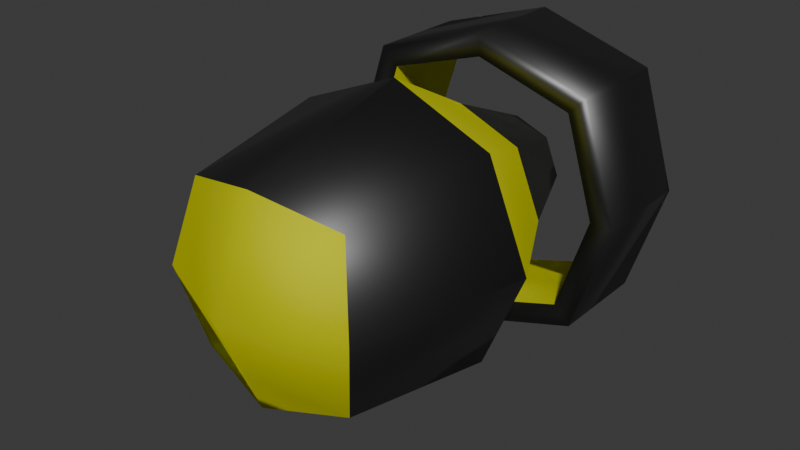 # Source: bomb.blend  (saved by Blender 4.5.91; exported with 4.5.12 LTS)
import bpy
from mathutils import Matrix  # noqa: F401  (used for matrix-valued properties, if any)

bpy.ops.wm.read_factory_settings(use_empty=True)
scene = bpy.context.scene
scene.name = 'Scene'

# ---- collections
col_collection = bpy.data.collections.new('Collection'); scene.collection.children.link(col_collection)

# ---- materials (node trees are filled in below, after node groups)
mat_bombmaterial = bpy.data.materials.new('BombMaterial')
mat_bombmaterial.alpha_threshold = 0.0
mat_bombmaterial.roughness = 0.5
mat_bombmaterial.line_color = (0.0, 0.0, 0.0, 1.0)
mat_bombmaterial_001 = bpy.data.materials.new('BombMaterial.001')
mat_bombmaterial_001.alpha_threshold = 0.0
mat_bombmaterial_001.roughness = 0.5
mat_bombmaterial_001.line_color = (0.0, 0.0, 0.0, 1.0)

# ---- material node trees
mat_bombmaterial.use_nodes = True; mat_bombmaterial.node_tree.nodes.clear()
_N = mat_bombmaterial.node_tree.nodes; _L = mat_bombmaterial.node_tree.links
n0 = _N.new('ShaderNodeOutputMaterial'); n0.name = 'Material Output'; n0.location = (200, 100)
n1 = _N.new('ShaderNodeBsdfPrincipled'); n1.name = 'Principled BSDF'; n1.location = (-200, 100)
n1.inputs[0].default_value = (0.115, 0.115, 0.115, 1.0)
n1.inputs[1].default_value = 1.0
n1.inputs[2].default_value = 0.4793
n1.inputs[3].default_value = 1.45
_L.new(n1.outputs[0], n0.inputs[0])
n0.is_active_output = True
mat_bombmaterial_001.use_nodes = True; mat_bombmaterial_001.node_tree.nodes.clear()
_N = mat_bombmaterial_001.node_tree.nodes; _L = mat_bombmaterial_001.node_tree.links
n0 = _N.new('ShaderNodeOutputMaterial'); n0.name = 'Material Output'; n0.location = (200, 100)
n1 = _N.new('ShaderNodeBsdfPrincipled'); n1.name = 'Principled BSDF'; n1.location = (-200, 100)
n1.inputs[0].default_value = (0.7831, 0.7975, 0.0, 1.0)
n1.inputs[1].default_value = 1.0
n1.inputs[2].default_value = 0.8679
n1.inputs[3].default_value = 1.45
_L.new(n1.outputs[0], n0.inputs[0])
n0.is_active_output = True

# ---- world
world_world = bpy.data.worlds.new('World'); scene.world = world_world
world_world.use_nodes = True; world_world.node_tree.nodes.clear()
_N = world_world.node_tree.nodes; _L = world_world.node_tree.links
n0 = _N.new('ShaderNodeOutputWorld'); n0.name = 'World Output'; n0.location = (200, 100)
n1 = _N.new('ShaderNodeBackground'); n1.name = 'Background'; n1.location = (-200, 100)
n1.inputs[0].default_value = (0.05088, 0.05088, 0.05088, 1.0)
_L.new(n1.outputs[0], n0.inputs[0])
n0.is_active_output = True
world_world.color = (0.05088, 0.05088, 0.05088)
world_world.sun_shadow_jitter_overblur = 0.0

# ---- meshes
me_cube_001 = bpy.data.meshes.new('Cube.001')
me_cube_001.from_pydata([(-0.2632, -0.4923, -0.2632), (-0.2632, -0.4923, 0.2632), (-0.1322, 0.5776, -0.1322), (-0.1322, 0.5776, 0.1322), (0.2632, -0.4923, -0.2632), (0.2632, -0.4923, 0.2632), (0.1322, 0.5776, -0.1322), (0.1322, 0.5776, 0.1322), (-0.3223, -6.756e-09, -0.3223), (-0.3223, -0.5514, 0.0), (-0.3223, -6.756e-09, 0.3223), (-0.162, 0.6073, 0.0), (3.768e-09, 0.6073, -0.162), (3.768e-09, 0.6073, 0.162), (0.162, 0.6073, 0.0), (0.3223, -6.756e-09, -0.3223), (0.3223, -6.756e-09, 0.3223), (0.3223, -0.5514, 0.0), (6.756e-09, -0.5514, -0.3223), (6.756e-09, -0.5514, 0.3223), (6.756e-09, -6.756e-09, 0.4559), (6.756e-09, -6.756e-09, -0.4559), (6.756e-09, -0.685, 0.0), (0.4559, -6.756e-09, 0.0), (3.768e-09, 0.6744, 0.0), (-0.4559, -6.756e-09, 0.0), (0.0, 0.3879, 0.4146), (0.0, 0.7325, 0.4146), (-0.3154, 0.7325, -0.3154), (-0.3154, 0.7325, 0.3154), (0.0, 0.3879, 0.4887), (0.3154, 0.3879, 0.3154), (0.3154, 0.7325, -0.3154), (0.3154, 0.7325, 0.3154), (-0.3718, 0.3879, -0.3718), (-0.3718, 0.3879, 0.3718), (-0.3718, 0.7325, 0.3718), (-0.3718, 0.7325, -0.3718), (0.3718, 0.7325, -0.3718), (0.3718, 0.7325, 0.3718), (0.3718, 0.3879, 0.3718), (0.3718, 0.3879, -0.3718), (-0.3154, 0.3879, 0.3154), (-0.3154, 0.3879, -0.3154), (0.3154, 0.3879, -0.3154), (0.0, 0.7325, 0.4887), (-0.2152, 0.2892, 0.2152), (0.2152, 0.2892, -0.2152), (-0.2152, 0.2892, -0.2152), (0.2152, 0.2892, 0.2152), (4.983e-09, 0.3032, 0.2925), (4.983e-09, 0.3032, -0.2925), (0.2925, 0.3032, 0.0), (-0.2925, 0.3032, 0.0), (0.4887, 0.7325, 0.0), (0.4887, 0.3879, 0.0), (0.4146, 0.7325, 0.0), (0.4146, 0.3879, 0.0), (-0.4887, 0.3879, 0.0), (-0.4887, 0.7325, 0.0), (-0.4146, 0.7325, 0.0), (-0.4146, 0.3879, 0.0), (0.0, 0.7325, -0.4887), (0.0, 0.3879, -0.4887), (0.0, 0.7325, -0.4146), (0.0, 0.3879, -0.4146)], [], [(53, 46, 3, 11), (24, 13, 7, 14), (23, 16, 5, 17), (22, 19, 1, 9), (21, 15, 4, 18), (20, 10, 1, 19), (16, 20, 19, 5), (49, 50, 20, 16), (50, 46, 10, 20), (8, 21, 18, 0), (48, 51, 21, 8), (51, 47, 15, 21), (18, 22, 9, 0), (4, 17, 22, 18), (17, 5, 19, 22), (15, 23, 17, 4), (47, 52, 23, 15), (52, 49, 16, 23), (12, 24, 14, 6), (2, 11, 24, 12), (11, 3, 13, 24), (48, 53, 11, 2), (0, 9, 25, 8), (9, 1, 10, 25), (58, 35, 36, 59), (27, 33, 31, 26), (54, 39, 40, 55), (8, 25, 53, 48), (62, 38, 41, 63), (45, 36, 35, 30), (61, 42, 35, 58), (60, 28, 37, 59), (64, 32, 38, 62), (27, 29, 36, 45), (56, 33, 39, 54), (57, 44, 41, 55), (65, 43, 34, 63), (26, 31, 40, 30), (60, 29, 42, 61), (56, 32, 44, 57), (64, 28, 43, 65), (14, 7, 49, 52), (6, 14, 52, 47), (12, 6, 47, 51), (2, 12, 51, 48), (13, 3, 46, 50), (7, 13, 50, 49), (25, 10, 46, 53), (42, 26, 30, 35), (33, 27, 45, 39), (39, 45, 30, 40), (29, 27, 26, 42), (33, 56, 57, 31), (31, 57, 55, 40), (32, 56, 54, 38), (38, 54, 55, 41), (28, 60, 61, 43), (29, 60, 59, 36), (43, 61, 58, 34), (34, 58, 59, 37), (32, 64, 65, 44), (44, 65, 63, 41), (28, 64, 62, 37), (37, 62, 63, 34)])
me_cube_001.polygons.foreach_set('use_smooth', [True] * 64)
me_cube_001.polygons.foreach_set('material_index', [0, 0, 0, 1, 0, 0, 0, 1, 1, 0, 1, 1, 1, 1, 1, 0, 1, 1, 0, 0, 0, 0, 0, 0, 0, 1, 0, 1, 0, 0, 0, 0, 0, 0, 0, 0, 0, 0, 1, 1, 1, 0, 0, 0, 0, 0, 0, 1, 0, 0, 0, 1, 1, 0, 0, 0, 1, 0, 0, 0, 1, 0, 0, 0])
_uv = me_cube_001.uv_layers.new(name='UVMap')
_uv.uv.foreach_set('vector', [0.5, 0.1875, 0.625, 0.1875, 0.625, 0.25, 0.5, 0.25, 0.5, 0.375, 0.625, 0.375, 0.625, 0.5, 0.5, 0.5, 0.5, 0.625, 0.625, 0.625, 0.625, 0.75, 0.5, 0.75, 0.5, 0.875, 0.625, 0.875, 0.625, 1.0, 0.5, 1.0, 0.25, 0.625, 0.375, 0.625, 0.375, 0.75, 0.25, 0.75, 0.75, 0.625, 0.875, 0.625, 0.875, 0.75, 0.75, 0.75, 0.625, 0.625, 0.75, 0.625, 0.75, 0.75, 0.625, 0.75, 0.625, 0.5625, 0.75, 0.5625, 0.75, 0.625, 0.625, 0.625, 0.75, 0.5625, 0.875, 0.5625, 0.875, 0.625, 0.75, 0.625, 0.125, 0.625, 0.25, 0.625, 0.25, 0.75, 0.125, 0.75, 0.125, 0.5625, 0.25, 0.5625, 0.25, 0.625, 0.125, 0.625, 0.25, 0.5625, 0.375, 0.5625, 0.375, 0.625, 0.25, 0.625, 0.375, 0.875, 0.5, 0.875, 0.5, 1.0, 0.375, 1.0, 0.375, 0.75, 0.5, 0.75, 0.5, 0.875, 0.375, 0.875, 0.5, 0.75, 0.625, 0.75, 0.625, 0.875, 0.5, 0.875, 0.375, 0.625, 0.5, 0.625, 0.5, 0.75, 0.375, 0.75, 0.375, 0.5625, 0.5, 0.5625, 0.5, 0.625, 0.375, 0.625, 0.5, 0.5625, 0.625, 0.5625, 0.625, 0.625, 0.5, 0.625, 0.375, 0.375, 0.5, 0.375, 0.5, 0.5, 0.375, 0.5, 0.375, 0.25, 0.5, 0.25, 0.5, 0.375, 0.375, 0.375, 0.5, 0.25, 0.625, 0.25, 0.625, 0.375, 0.5, 0.375, 0.375, 0.1875, 0.5, 0.1875, 0.5, 0.25, 0.375, 0.25, 0.375, 0.0, 0.5, 0.0, 0.5, 0.125, 0.375, 0.125, 0.5, 0.0, 0.625, 0.0, 0.625, 0.125, 0.5, 0.125, 0.5, 0.0, 0.625, 0.0, 0.625, 0.25, 0.5, 0.25, 0.606, 0.375, 0.606, 0.481, 0.606, 0.481, 0.606, 0.375, 0.5, 0.5, 0.625, 0.5, 0.625, 0.75, 0.5, 0.75, 0.375, 0.125, 0.5, 0.125, 0.5, 0.1875, 0.375, 0.1875, 0.25, 0.5, 0.375, 0.5, 0.375, 0.75, 0.25, 0.75, 0.75, 0.5, 0.875, 0.5, 0.875, 0.75, 0.75, 0.75, 0.5, 0.981, 0.606, 0.981, 0.625, 1.0, 0.5, 1.0, 0.5, 0.269, 0.394, 0.269, 0.375, 0.25, 0.5, 0.25, 0.394, 0.375, 0.394, 0.481, 0.375, 0.5, 0.375, 0.375, 0.606, 0.375, 0.606, 0.269, 0.625, 0.25, 0.625, 0.375, 0.5, 0.481, 0.606, 0.481, 0.625, 0.5, 0.5, 0.5, 0.5, 0.769, 0.394, 0.769, 0.375, 0.75, 0.5, 0.75, 0.394, 0.875, 0.394, 0.981, 0.375, 1.0, 0.375, 0.875, 0.606, 0.875, 0.606, 0.769, 0.625, 0.75, 0.625, 0.875, 0.5, 0.269, 0.606, 0.269, 0.606, 0.269, 0.5, 0.269, 0.5, 0.481, 0.394, 0.481, 0.394, 0.481, 0.5, 0.481, 0.394, 0.375, 0.394, 0.269, 0.394, 0.269, 0.394, 0.375, 0.5, 0.5, 0.625, 0.5, 0.625, 0.5625, 0.5, 0.5625, 0.375, 0.5, 0.5, 0.5, 0.5, 0.5625, 0.375, 0.5625, 0.25, 0.5, 0.375, 0.5, 0.375, 0.5625, 0.25, 0.5625, 0.125, 0.5, 0.25, 0.5, 0.25, 0.5625, 0.125, 0.5625, 0.75, 0.5, 0.875, 0.5, 0.875, 0.5625, 0.75, 0.5625, 0.625, 0.5, 0.75, 0.5, 0.75, 0.5625, 0.625, 0.5625, 0.5, 0.125, 0.625, 0.125, 0.625, 0.1875, 0.5, 0.1875, 0.606, 0.981, 0.606, 0.875, 0.625, 0.875, 0.625, 1.0, 0.606, 0.481, 0.606, 0.375, 0.625, 0.375, 0.625, 0.5, 0.625, 0.5, 0.75, 0.5, 0.75, 0.75, 0.625, 0.75, 0.606, 0.269, 0.606, 0.375, 0.606, 0.375, 0.606, 0.269, 0.606, 0.481, 0.5, 0.481, 0.5, 0.481, 0.606, 0.481, 0.606, 0.769, 0.5, 0.769, 0.5, 0.75, 0.625, 0.75, 0.394, 0.481, 0.5, 0.481, 0.5, 0.5, 0.375, 0.5, 0.375, 0.5, 0.5, 0.5, 0.5, 0.75, 0.375, 0.75, 0.394, 0.269, 0.5, 0.269, 0.5, 0.269, 0.394, 0.269, 0.606, 0.269, 0.5, 0.269, 0.5, 0.25, 0.625, 0.25, 0.394, 0.981, 0.5, 0.981, 0.5, 1.0, 0.375, 1.0, 0.375, 0.0, 0.5, 0.0, 0.5, 0.25, 0.375, 0.25, 0.394, 0.481, 0.394, 0.375, 0.394, 0.375, 0.394, 0.481, 0.394, 0.769, 0.394, 0.875, 0.375, 0.875, 0.375, 0.75, 0.394, 0.269, 0.394, 0.375, 0.375, 0.375, 0.375, 0.25, 0.125, 0.5, 0.25, 0.5, 0.25, 0.75, 0.125, 0.75])
me_cube_001.materials.append(mat_bombmaterial)
me_cube_001.materials.append(mat_bombmaterial_001)
me_cube_001.update()

# ---- objects
ob_cube = bpy.data.objects.new('Cube', me_cube_001)

# ---- transforms, parenting, visibility, modifiers, constraints
ob_cube.location = (0.0, 0.0, 0.0)

# ---- collection membership
col_collection.objects.link(ob_cube)

# ---- scene / render settings (as saved in the file)
scene.frame_start = 1; scene.frame_end = 250; scene.frame_set(1)
scene.render.engine = 'BLENDER_EEVEE_NEXT'
bpy.context.view_layer.update()

# ---- added for rendering (the .blend has no active camera and no usable light): camera, sun
cam_auto = bpy.data.cameras.new('AutoCamera')
cam_auto.lens = 50.0
cam_auto.sensor_width = 36.0
cam_auto.clip_end = 1000.0
ob_auto_camera = bpy.data.objects.new('AutoCamera', cam_auto)
scene.collection.objects.link(ob_auto_camera)
ob_auto_camera.location = (1.83184, -2.17442, 1.46547)
ob_auto_camera.rotation_euler = (1.09748, -7.21219e-08, 0.694738)
scene.camera = ob_auto_camera
light_auto_sun = bpy.data.lights.new('AutoSun', 'SUN')
light_auto_sun.energy = 3.0
light_auto_sun.angle = 0.0523599
ob_auto_sun = bpy.data.objects.new('AutoSun', light_auto_sun)
scene.collection.objects.link(ob_auto_sun)
ob_auto_sun.rotation_euler = (0.872665, 0.174533, 0.523599)
bpy.context.view_layer.update()
